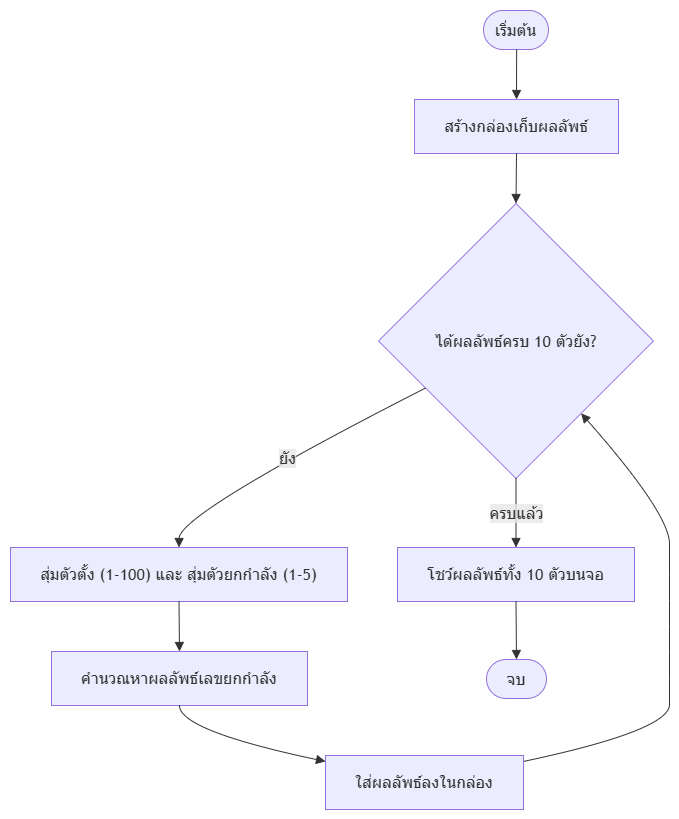

The diagram above was exported from draw.io. Its source (the exported page's mxGraphModel, read from the mxfile embedded in the PNG):
<mxGraphModel dx="1700" dy="1002" grid="1" gridSize="10" guides="1" tooltips="1" connect="1" arrows="1" fold="1" page="1" pageScale="1" pageWidth="850" pageHeight="1100" math="0" shadow="0">
  <root>
    <mxCell id="0" />
    <mxCell id="1" parent="0" />
    <UserObject label="" mermaidData="{&#10;  &quot;data&quot;: &quot;graph TD\n    A([เริ่มต้น]) --&gt; B[สร้างกล่องเก็บผลลัพธ์]\n    \n    %% ลูปสุ่มตัวเลขและคิดเลขยกกำลัง\n    B --&gt; C{\&quot;ได้ผลลัพธ์ครบ 10 ตัวยัง?\&quot;}\n    \n    C -- ยัง --&gt; D[\&quot;สุ่มตัวตั้ง (1-100) และ สุ่มตัวยกกำลัง (1-5)\&quot;]\n    D --&gt; E[คำนวณหาผลลัพธ์เลขยกกำลัง]\n    E --&gt; F[ใส่ผลลัพธ์ลงในกล่อง]\n    F --&gt; C\n    \n    %% แสดงผลและจบ\n    C -- ครบแล้ว --&gt; G[โชว์ผลลัพธ์ทั้ง 10 ตัวบนจอ]\n    G --&gt; H([จบ])\n&quot;,&#10;  &quot;config&quot;: null&#10;}" id="w5lrsY-FS1LneQfqcFNC-249">
      <mxCell connectable="0" parent="1" style="group;transparentBounds=1;editIcon=1;lockedGroup=0;groupPadding=10;" vertex="1">
        <mxGeometry as="geometry" />
      </mxCell>
    </UserObject>
    <UserObject label="เริ่มต้น" mermaidId="n:A" mermaidBaseStyle="html=1;rounded=1;whiteSpace=wrap;arcSize=50;strokeWidth=1;fillColor=light-dark(#ECECFF,#1f2020);strokeColor=light-dark(#9370DB,#cccccc);fontColor=light-dark(#333333,#cccccc);fontFamily=Trebuchet MS,Verdana,Arial,sans-serif;fontSize=16;" mermaidBaseValue="เริ่มต้น" id="w5lrsY-FS1LneQfqcFNC-250">
      <mxCell parent="w5lrsY-FS1LneQfqcFNC-249" style="html=1;rounded=1;whiteSpace=wrap;arcSize=50;strokeWidth=1;fillColor=light-dark(#ECECFF,#1f2020);strokeColor=light-dark(#9370DB,#cccccc);fontColor=light-dark(#333333,#cccccc);fontFamily=Trebuchet MS,Verdana,Arial,sans-serif;fontSize=16;" vertex="1">
        <mxGeometry height="39" width="65" x="503" y="30" as="geometry" />
      </mxCell>
    </UserObject>
    <UserObject label="สร้างกล่องเก็บผลลัพธ์" mermaidId="n:B" mermaidBaseStyle="html=1;whiteSpace=wrap;strokeWidth=1;fillColor=light-dark(#ECECFF,#1f2020);strokeColor=light-dark(#9370DB,#cccccc);fontColor=light-dark(#333333,#cccccc);fontFamily=Trebuchet MS,Verdana,Arial,sans-serif;fontSize=16;" mermaidBaseValue="สร้างกล่องเก็บผลลัพธ์" id="w5lrsY-FS1LneQfqcFNC-251">
      <mxCell parent="w5lrsY-FS1LneQfqcFNC-249" style="html=1;whiteSpace=wrap;strokeWidth=1;fillColor=light-dark(#ECECFF,#1f2020);strokeColor=light-dark(#9370DB,#cccccc);fontColor=light-dark(#333333,#cccccc);fontFamily=Trebuchet MS,Verdana,Arial,sans-serif;fontSize=16;" vertex="1">
        <mxGeometry height="54" width="204" x="434" y="119" as="geometry" />
      </mxCell>
    </UserObject>
    <UserObject label="ได้ผลลัพธ์ครบ 10 ตัวยัง?" mermaidId="n:C" mermaidBaseStyle="rhombus;html=1;strokeWidth=1;whiteSpace=wrap;fillColor=light-dark(#ECECFF,#1f2020);strokeColor=light-dark(#9370DB,#cccccc);fontColor=light-dark(#333333,#cccccc);fontFamily=Trebuchet MS,Verdana,Arial,sans-serif;fontSize=16;" mermaidBaseValue="ได้ผลลัพธ์ครบ 10 ตัวยัง?" id="w5lrsY-FS1LneQfqcFNC-252">
      <mxCell parent="w5lrsY-FS1LneQfqcFNC-249" style="rhombus;html=1;strokeWidth=1;whiteSpace=wrap;fillColor=light-dark(#ECECFF,#1f2020);strokeColor=light-dark(#9370DB,#cccccc);fontColor=light-dark(#333333,#cccccc);fontFamily=Trebuchet MS,Verdana,Arial,sans-serif;fontSize=16;" vertex="1">
        <mxGeometry height="275" width="275" x="398" y="223" as="geometry" />
      </mxCell>
    </UserObject>
    <UserObject label="สุ่มตัวตั้ง (1-100) และ สุ่มตัวยกกำลัง (1-5)" mermaidId="n:D" mermaidBaseStyle="html=1;whiteSpace=wrap;strokeWidth=1;fillColor=light-dark(#ECECFF,#1f2020);strokeColor=light-dark(#9370DB,#cccccc);fontColor=light-dark(#333333,#cccccc);fontFamily=Trebuchet MS,Verdana,Arial,sans-serif;fontSize=16;" mermaidBaseValue="สุ่มตัวตั้ง (1-100) และ สุ่มตัวยกกำลัง (1-5)" id="w5lrsY-FS1LneQfqcFNC-253">
      <mxCell parent="w5lrsY-FS1LneQfqcFNC-249" style="html=1;whiteSpace=wrap;strokeWidth=1;fillColor=light-dark(#ECECFF,#1f2020);strokeColor=light-dark(#9370DB,#cccccc);fontColor=light-dark(#333333,#cccccc);fontFamily=Trebuchet MS,Verdana,Arial,sans-serif;fontSize=16;" vertex="1">
        <mxGeometry height="54" width="337" x="30" y="567" as="geometry" />
      </mxCell>
    </UserObject>
    <UserObject label="คำนวณหาผลลัพธ์เลขยกกำลัง" mermaidId="n:E" mermaidBaseStyle="html=1;whiteSpace=wrap;strokeWidth=1;fillColor=light-dark(#ECECFF,#1f2020);strokeColor=light-dark(#9370DB,#cccccc);fontColor=light-dark(#333333,#cccccc);fontFamily=Trebuchet MS,Verdana,Arial,sans-serif;fontSize=16;" mermaidBaseValue="คำนวณหาผลลัพธ์เลขยกกำลัง" id="w5lrsY-FS1LneQfqcFNC-254">
      <mxCell parent="w5lrsY-FS1LneQfqcFNC-249" style="html=1;whiteSpace=wrap;strokeWidth=1;fillColor=light-dark(#ECECFF,#1f2020);strokeColor=light-dark(#9370DB,#cccccc);fontColor=light-dark(#333333,#cccccc);fontFamily=Trebuchet MS,Verdana,Arial,sans-serif;fontSize=16;" vertex="1">
        <mxGeometry height="54" width="256" x="71" y="671" as="geometry" />
      </mxCell>
    </UserObject>
    <UserObject label="ใส่ผลลัพธ์ลงในกล่อง" mermaidId="n:F" mermaidBaseStyle="html=1;whiteSpace=wrap;strokeWidth=1;fillColor=light-dark(#ECECFF,#1f2020);strokeColor=light-dark(#9370DB,#cccccc);fontColor=light-dark(#333333,#cccccc);fontFamily=Trebuchet MS,Verdana,Arial,sans-serif;fontSize=16;" mermaidBaseValue="ใส่ผลลัพธ์ลงในกล่อง" id="w5lrsY-FS1LneQfqcFNC-255">
      <mxCell parent="w5lrsY-FS1LneQfqcFNC-249" style="html=1;whiteSpace=wrap;strokeWidth=1;fillColor=light-dark(#ECECFF,#1f2020);strokeColor=light-dark(#9370DB,#cccccc);fontColor=light-dark(#333333,#cccccc);fontFamily=Trebuchet MS,Verdana,Arial,sans-serif;fontSize=16;" vertex="1">
        <mxGeometry height="54" width="198" x="345" y="775" as="geometry" />
      </mxCell>
    </UserObject>
    <UserObject label="โชว์ผลลัพธ์ทั้ง 10 ตัวบนจอ" mermaidId="n:G" mermaidBaseStyle="html=1;whiteSpace=wrap;strokeWidth=1;fillColor=light-dark(#ECECFF,#1f2020);strokeColor=light-dark(#9370DB,#cccccc);fontColor=light-dark(#333333,#cccccc);fontFamily=Trebuchet MS,Verdana,Arial,sans-serif;fontSize=16;" mermaidBaseValue="โชว์ผลลัพธ์ทั้ง 10 ตัวบนจอ" id="w5lrsY-FS1LneQfqcFNC-256">
      <mxCell parent="w5lrsY-FS1LneQfqcFNC-249" style="html=1;whiteSpace=wrap;strokeWidth=1;fillColor=light-dark(#ECECFF,#1f2020);strokeColor=light-dark(#9370DB,#cccccc);fontColor=light-dark(#333333,#cccccc);fontFamily=Trebuchet MS,Verdana,Arial,sans-serif;fontSize=16;" vertex="1">
        <mxGeometry height="54" width="237" x="417" y="567" as="geometry" />
      </mxCell>
    </UserObject>
    <UserObject label="จบ" mermaidId="n:H" mermaidBaseStyle="html=1;rounded=1;whiteSpace=wrap;arcSize=50;strokeWidth=1;fillColor=light-dark(#ECECFF,#1f2020);strokeColor=light-dark(#9370DB,#cccccc);fontColor=light-dark(#333333,#cccccc);fontFamily=Trebuchet MS,Verdana,Arial,sans-serif;fontSize=16;" mermaidBaseValue="จบ" id="w5lrsY-FS1LneQfqcFNC-257">
      <mxCell parent="w5lrsY-FS1LneQfqcFNC-249" style="html=1;rounded=1;whiteSpace=wrap;arcSize=50;strokeWidth=1;fillColor=light-dark(#ECECFF,#1f2020);strokeColor=light-dark(#9370DB,#cccccc);fontColor=light-dark(#333333,#cccccc);fontFamily=Trebuchet MS,Verdana,Arial,sans-serif;fontSize=16;" vertex="1">
        <mxGeometry height="39" width="60" x="506" y="679" as="geometry" />
      </mxCell>
    </UserObject>
    <UserObject label="" mermaidId="e:A-&gt;B#0" mermaidBaseStyle="curved=1;startArrow=none;endArrow=block;endSize=7;strokeColor=light-dark(#333333,#cccccc);exitX=0.51;exitY=1;entryX=0.5;entryY=0;" mermaidBaseValue="" id="w5lrsY-FS1LneQfqcFNC-258">
      <mxCell edge="1" parent="w5lrsY-FS1LneQfqcFNC-249" source="w5lrsY-FS1LneQfqcFNC-250" style="curved=1;startArrow=none;endArrow=block;endSize=7;strokeColor=light-dark(#333333,#cccccc);exitX=0.51;exitY=1;entryX=0.5;entryY=0;rounded=0;" target="w5lrsY-FS1LneQfqcFNC-251">
        <mxGeometry relative="1" as="geometry">
          <Array as="points" />
        </mxGeometry>
      </mxCell>
    </UserObject>
    <UserObject label="" mermaidId="e:B-&gt;C#0" mermaidBaseStyle="curved=1;startArrow=none;endArrow=block;endSize=7;strokeColor=light-dark(#333333,#cccccc);exitX=0.5;exitY=1;entryX=0.5;entryY=0;" mermaidBaseValue="" id="w5lrsY-FS1LneQfqcFNC-259">
      <mxCell edge="1" parent="w5lrsY-FS1LneQfqcFNC-249" source="w5lrsY-FS1LneQfqcFNC-251" style="curved=1;startArrow=none;endArrow=block;endSize=7;strokeColor=light-dark(#333333,#cccccc);exitX=0.5;exitY=1;entryX=0.5;entryY=0;rounded=0;" target="w5lrsY-FS1LneQfqcFNC-252">
        <mxGeometry relative="1" as="geometry">
          <Array as="points" />
        </mxGeometry>
      </mxCell>
    </UserObject>
    <UserObject label="ยัง" mermaidId="e:C-&gt;D#0" mermaidBaseStyle="curved=1;startArrow=none;endArrow=block;endSize=7;strokeColor=light-dark(#333333,#cccccc);html=1;fontSize=16;labelBackgroundColor=light-dark(#E8E8E88D,#2a2a2a8D);fontFamily=Trebuchet MS,Verdana,Arial,sans-serif;fontColor=light-dark(#333333,#cccccc);exitX=0;exitY=0.76;entryX=0.5;entryY=0;" mermaidBaseValue="ยัง" id="w5lrsY-FS1LneQfqcFNC-260">
      <mxCell edge="1" parent="w5lrsY-FS1LneQfqcFNC-249" source="w5lrsY-FS1LneQfqcFNC-252" style="curved=1;startArrow=none;endArrow=block;endSize=7;strokeColor=light-dark(#333333,#cccccc);html=1;fontSize=16;labelBackgroundColor=light-dark(#E8E8E88D,#2a2a2a8D);fontFamily=Trebuchet MS,Verdana,Arial,sans-serif;fontColor=light-dark(#333333,#cccccc);exitX=0;exitY=0.76;entryX=0.5;entryY=0;rounded=0;" target="w5lrsY-FS1LneQfqcFNC-253">
        <mxGeometry relative="1" as="geometry">
          <Array as="points">
            <mxPoint x="199" y="533" />
          </Array>
        </mxGeometry>
      </mxCell>
    </UserObject>
    <UserObject label="" mermaidId="e:D-&gt;E#0" mermaidBaseStyle="curved=1;startArrow=none;endArrow=block;endSize=7;strokeColor=light-dark(#333333,#cccccc);exitX=0.5;exitY=1;entryX=0.5;entryY=0;" mermaidBaseValue="" id="w5lrsY-FS1LneQfqcFNC-261">
      <mxCell edge="1" parent="w5lrsY-FS1LneQfqcFNC-249" source="w5lrsY-FS1LneQfqcFNC-253" style="curved=1;startArrow=none;endArrow=block;endSize=7;strokeColor=light-dark(#333333,#cccccc);exitX=0.5;exitY=1;entryX=0.5;entryY=0;rounded=0;" target="w5lrsY-FS1LneQfqcFNC-254">
        <mxGeometry relative="1" as="geometry">
          <Array as="points" />
        </mxGeometry>
      </mxCell>
    </UserObject>
    <UserObject label="" mermaidId="e:E-&gt;F#0" mermaidBaseStyle="curved=1;startArrow=none;endArrow=block;endSize=7;strokeColor=light-dark(#333333,#cccccc);exitX=0.5;exitY=1;entryX=0;entryY=0.11;" mermaidBaseValue="" id="w5lrsY-FS1LneQfqcFNC-262">
      <mxCell edge="1" parent="w5lrsY-FS1LneQfqcFNC-249" source="w5lrsY-FS1LneQfqcFNC-254" style="curved=1;startArrow=none;endArrow=block;endSize=7;strokeColor=light-dark(#333333,#cccccc);exitX=0.5;exitY=1;entryX=0;entryY=0.11;rounded=0;" target="w5lrsY-FS1LneQfqcFNC-255">
        <mxGeometry relative="1" as="geometry">
          <Array as="points">
            <mxPoint x="199" y="750" />
          </Array>
        </mxGeometry>
      </mxCell>
    </UserObject>
    <UserObject label="" mermaidId="e:F-&gt;C#0" mermaidBaseStyle="curved=1;startArrow=none;endArrow=block;endSize=7;strokeColor=light-dark(#333333,#cccccc);exitX=1;exitY=0.11;entryX=0.95;entryY=1;" mermaidBaseValue="" id="w5lrsY-FS1LneQfqcFNC-263">
      <mxCell edge="1" parent="w5lrsY-FS1LneQfqcFNC-249" source="w5lrsY-FS1LneQfqcFNC-255" style="curved=1;startArrow=none;endArrow=block;endSize=7;strokeColor=light-dark(#333333,#cccccc);exitX=1;exitY=0.11;entryX=0.95;entryY=1;rounded=0;" target="w5lrsY-FS1LneQfqcFNC-252">
        <mxGeometry relative="1" as="geometry">
          <Array as="points">
            <mxPoint x="689" y="750" />
            <mxPoint x="689" y="698" />
            <mxPoint x="689" y="646" />
            <mxPoint x="689" y="594" />
            <mxPoint x="689" y="533" />
          </Array>
        </mxGeometry>
      </mxCell>
    </UserObject>
    <UserObject label="ครบแล้ว" mermaidId="e:C-&gt;G#0" mermaidBaseStyle="curved=1;startArrow=none;endArrow=block;endSize=7;strokeColor=light-dark(#333333,#cccccc);html=1;fontSize=16;labelBackgroundColor=light-dark(#E8E8E88D,#2a2a2a8D);fontFamily=Trebuchet MS,Verdana,Arial,sans-serif;fontColor=light-dark(#333333,#cccccc);exitX=0.5;exitY=1;entryX=0.5;entryY=0;" mermaidBaseValue="ครบแล้ว" id="w5lrsY-FS1LneQfqcFNC-264">
      <mxCell edge="1" parent="w5lrsY-FS1LneQfqcFNC-249" source="w5lrsY-FS1LneQfqcFNC-252" style="curved=1;startArrow=none;endArrow=block;endSize=7;strokeColor=light-dark(#333333,#cccccc);html=1;fontSize=16;labelBackgroundColor=light-dark(#E8E8E88D,#2a2a2a8D);fontFamily=Trebuchet MS,Verdana,Arial,sans-serif;fontColor=light-dark(#333333,#cccccc);exitX=0.5;exitY=1;entryX=0.5;entryY=0;rounded=0;" target="w5lrsY-FS1LneQfqcFNC-256">
        <mxGeometry relative="1" as="geometry">
          <Array as="points" />
        </mxGeometry>
      </mxCell>
    </UserObject>
    <UserObject label="" mermaidId="e:G-&gt;H#0" mermaidBaseStyle="curved=1;startArrow=none;endArrow=block;endSize=7;strokeColor=light-dark(#333333,#cccccc);exitX=0.5;exitY=1;entryX=0.5;entryY=0;" mermaidBaseValue="" id="w5lrsY-FS1LneQfqcFNC-265">
      <mxCell edge="1" parent="w5lrsY-FS1LneQfqcFNC-249" source="w5lrsY-FS1LneQfqcFNC-256" style="curved=1;startArrow=none;endArrow=block;endSize=7;strokeColor=light-dark(#333333,#cccccc);exitX=0.5;exitY=1;entryX=0.5;entryY=0;rounded=0;" target="w5lrsY-FS1LneQfqcFNC-257">
        <mxGeometry relative="1" as="geometry">
          <Array as="points" />
        </mxGeometry>
      </mxCell>
    </UserObject>
  </root>
</mxGraphModel>